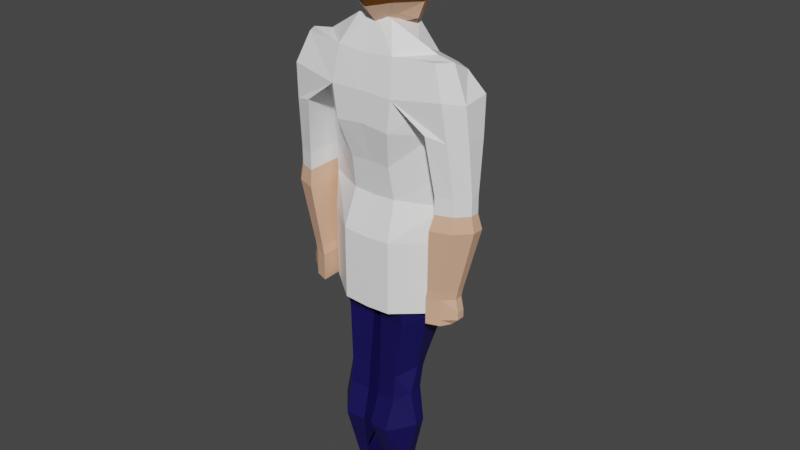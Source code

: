 # Source: Pizza_Manager3.blend  (saved by Blender 3.3.6; exported with 4.5.12 LTS)
import bpy
from mathutils import Matrix  # noqa: F401  (used for matrix-valued properties, if any)

bpy.ops.wm.read_factory_settings(use_empty=True)
scene = bpy.context.scene
scene.name = 'Scene'

# ---- collections
col_collection = bpy.data.collections.new('Collection'); scene.collection.children.link(col_collection)

# ---- materials (node trees are filled in below, after node groups)
mat_clothes = bpy.data.materials.new('Clothes')
mat_clothes.alpha_threshold = 0.0
mat_clothes.use_transparent_shadow = False
mat_clothes.roughness = 0.5
mat_clothes.line_color = (0.0, 0.0, 0.0, 1.0)
mat_material_001 = bpy.data.materials.new('Material.001')
mat_material_001.use_transparent_shadow = False
mat_material = bpy.data.materials.new('Material')
mat_material.use_transparent_shadow = False
mat_material_002 = bpy.data.materials.new('Material.002')
mat_material_002.use_transparent_shadow = False
mat_material_003 = bpy.data.materials.new('Material.003')
mat_material_003.use_transparent_shadow = False

# ---- material node trees
mat_clothes.use_nodes = True; mat_clothes.node_tree.nodes.clear()
_N = mat_clothes.node_tree.nodes; _L = mat_clothes.node_tree.links
n0 = _N.new('ShaderNodeOutputMaterial'); n0.name = 'Material Output'; n0.location = (300, 300)
n1 = _N.new('ShaderNodeBsdfPrincipled'); n1.name = 'Principled BSDF'; n1.location = (10, 300)
n1.distribution = 'GGX'
n1.subsurface_method = 'RANDOM_WALK_SKIN'
n1.inputs[0].default_value = (1.0, 1.0, 1.0, 1.0)
n1.inputs[3].default_value = 1.45
n1.inputs[27].default_value = (0.0, 0.0, 0.0, 1.0)
n1.inputs[28].default_value = 1.0
_L.new(n1.outputs[0], n0.inputs[0])
n0.is_active_output = True
mat_material_001.use_nodes = True; mat_material_001.node_tree.nodes.clear()
_N = mat_material_001.node_tree.nodes; _L = mat_material_001.node_tree.links
n0 = _N.new('ShaderNodeBsdfPrincipled'); n0.name = 'Principled BSDF'; n0.location = (10, 300)
n0.distribution = 'GGX'
n0.subsurface_method = 'RANDOM_WALK_SKIN'
n0.inputs[0].default_value = (0.8, 0.4593, 0.3001, 1.0)
n0.inputs[3].default_value = 1.45
n0.inputs[27].default_value = (0.0, 0.0, 0.0, 1.0)
n0.inputs[28].default_value = 1.0
n1 = _N.new('ShaderNodeOutputMaterial'); n1.name = 'Material Output'; n1.location = (300, 300)
_L.new(n0.outputs[0], n1.inputs[0])
n1.is_active_output = True
mat_material.use_nodes = True; mat_material.node_tree.nodes.clear()
_N = mat_material.node_tree.nodes; _L = mat_material.node_tree.links
n0 = _N.new('ShaderNodeBsdfPrincipled'); n0.name = 'Principled BSDF'; n0.location = (10, 300)
n0.distribution = 'GGX'
n0.subsurface_method = 'RANDOM_WALK_SKIN'
n0.inputs[0].default_value = (0.006059, 0.003236, 0.08418, 1.0)
n0.inputs[3].default_value = 1.45
n0.inputs[27].default_value = (0.0, 0.0, 0.0, 1.0)
n0.inputs[28].default_value = 1.0
n1 = _N.new('ShaderNodeOutputMaterial'); n1.name = 'Material Output'; n1.location = (300, 300)
_L.new(n0.outputs[0], n1.inputs[0])
n1.is_active_output = True
mat_material_002.use_nodes = True; mat_material_002.node_tree.nodes.clear()
_N = mat_material_002.node_tree.nodes; _L = mat_material_002.node_tree.links
n0 = _N.new('ShaderNodeBsdfPrincipled'); n0.name = 'Principled BSDF'; n0.location = (10, 300)
n0.distribution = 'GGX'
n0.subsurface_method = 'RANDOM_WALK_SKIN'
n0.inputs[0].default_value = (0.1014, 0.03495, 0.0, 1.0)
n0.inputs[3].default_value = 1.45
n0.inputs[27].default_value = (0.0, 0.0, 0.0, 1.0)
n0.inputs[28].default_value = 1.0
n1 = _N.new('ShaderNodeOutputMaterial'); n1.name = 'Material Output'; n1.location = (300, 300)
_L.new(n0.outputs[0], n1.inputs[0])
n1.is_active_output = True
mat_material_003.use_nodes = True; mat_material_003.node_tree.nodes.clear()
_N = mat_material_003.node_tree.nodes; _L = mat_material_003.node_tree.links
n0 = _N.new('ShaderNodeBsdfPrincipled'); n0.name = 'Principled BSDF'; n0.location = (10, 300)
n0.distribution = 'GGX'
n0.subsurface_method = 'RANDOM_WALK_SKIN'
n0.inputs[0].default_value = (0.0, 0.0, 0.0, 1.0)
n0.inputs[3].default_value = 1.45
n0.inputs[27].default_value = (0.0, 0.0, 0.0, 1.0)
n0.inputs[28].default_value = 1.0
n1 = _N.new('ShaderNodeOutputMaterial'); n1.name = 'Material Output'; n1.location = (300, 300)
_L.new(n0.outputs[0], n1.inputs[0])
n1.is_active_output = True

# ---- world
world_world = bpy.data.worlds.new('World'); scene.world = world_world
world_world.use_nodes = True; world_world.node_tree.nodes.clear()
_N = world_world.node_tree.nodes; _L = world_world.node_tree.links
n0 = _N.new('ShaderNodeOutputWorld'); n0.name = 'World Output'; n0.location = (300, 300)
n1 = _N.new('ShaderNodeBackground'); n1.name = 'Background'; n1.location = (10, 300)
n1.inputs[0].default_value = (0.05088, 0.05088, 0.05088, 1.0)
_L.new(n1.outputs[0], n0.inputs[0])
n0.is_active_output = True
world_world.color = (0.05088, 0.05088, 0.05088)
world_world.use_sun_shadow = False
world_world.sun_shadow_jitter_overblur = 0.0

# ---- meshes
me_cube_001 = bpy.data.meshes.new('Cube.001')
me_cube_001.from_pydata([(-1.007, -0.5329, -0.6456), (-1.101, -0.5122, 1.003), (-1.007, 0.2675, -0.6263), (-1.101, 0.02235, 0.8825), (0.0, 0.5379, -0.8223), (0.0, 0.1988, 0.844), (0.0, -0.9217, -0.8485), (0.0, -0.9553, 0.9647), (-1.093, -0.5329, -0.5308), (-1.227, -0.3292, -0.2359), (-1.198, -0.3914, 0.04324), (-1.06, -0.5623, 0.3714), (-1.212, -0.5674, 0.6698), (-1.212, 0.1345, 0.6646), (-1.06, 0.1501, 0.3871), (-1.198, 0.3382, 0.1255), (-1.227, 0.371, -0.2009), (-1.093, 0.3261, -0.4836), (0.0, -1.075, 0.6856), (0.0, -1.063, 0.4204), (0.0, -0.8696, 0.07998), (0.0, -0.7652, -0.2237), (0.0, -1.0, -0.5606), (0.0, 0.441, 0.6803), (0.0, 0.4746, 0.4361), (0.0, 0.8808, 0.157), (0.0, 0.9516, -0.1887), (0.0, 0.8547, -0.5134), (-0.5037, 0.6329, -0.7243), (-0.5503, -0.9553, 0.984), (-0.5503, 0.1988, 0.8633), (-0.5037, -0.9609, -0.747), (-0.4776, 0.8547, -0.5002), (-0.4217, 0.9516, -0.1791), (-0.3938, 0.8808, 0.1517), (-0.5298, 0.4746, 0.4116), (-0.6062, 0.441, 0.6724), (-0.4776, -1.0, -0.5475), (-0.4217, -0.7652, -0.2141), (-0.3938, -0.8696, 0.07473), (-0.5298, -1.063, 0.3959), (-0.6062, -1.075, 0.6777), (-0.716, -0.5122, 1.045), (-0.716, 0.02235, 0.9245), (-7.944e-18, -0.006906, 1.18), (-3.376e-17, -0.7004, 1.246), (-0.3312, -0.7004, 1.217), (-0.3312, -0.006906, 1.151), (-1.744, -0.6178, 0.6948), (-1.464, -0.5626, 0.9845), (-1.464, -0.2181, 0.8953), (-1.298, -0.838, 0.9968), (-1.744, -0.1059, 0.7211), (-1.522, -0.9572, 0.7342), (-1.36, -0.876, -0.03172), (-1.375, -0.508, -0.03172), (-1.375, -0.1578, -0.03172), (-1.659, -0.7685, -0.03172), (-1.862, -0.5542, -0.03172), (-1.862, -0.3782, -0.03172), (-1.807, -0.5905, 0.3793), (-1.585, -0.8835, 0.4186), (-1.242, -1.001, 0.4598), (-1.276, -0.54, 0.3542), (-1.276, 0.02146, 0.349), (-1.807, -0.219, 0.4055), (-1.36, -0.876, -0.1813), (-1.375, -0.508, -0.1813), (-1.375, -0.1578, -0.1813), (-1.659, -0.7685, -0.1813), (-1.862, -0.5542, -0.1813), (-1.862, -0.3782, -0.1813), (-1.093, -0.5329, -1.174), (-1.093, 0.3261, -1.126), (0.0, -1.0, -1.203), (0.0, 0.8547, -1.156), (-0.4776, 0.8547, -1.143), (-0.4776, -1.0, -1.19)], [], [(63, 62, 54, 55), (41, 29, 51, 53), (30, 3, 43, 47), (36, 30, 5, 23), (28, 32, 27, 4), (32, 33, 26, 27), (33, 34, 25, 26), (34, 35, 24, 25), (35, 36, 23, 24), (31, 37, 8, 0), (37, 38, 9, 8), (38, 39, 10, 9), (39, 40, 11, 10), (40, 41, 12, 11), (0, 8, 17, 2), (8, 9, 16, 17), (9, 10, 15, 16), (10, 11, 14, 15), (11, 12, 13, 14), (19, 18, 41, 40), (20, 19, 40, 39), (21, 20, 39, 38), (22, 21, 38, 37), (6, 22, 37, 31), (14, 13, 36, 35), (15, 14, 35, 34), (16, 15, 34, 33), (17, 16, 33, 32), (2, 17, 32, 28), (13, 3, 30, 36), (3, 1, 42, 43), (18, 7, 29, 41), (47, 43, 42, 46), (44, 47, 46, 45), (1, 29, 46, 42), (7, 5, 44, 45), (5, 30, 47, 44), (29, 7, 45, 46), (48, 49, 50, 52), (53, 51, 49, 48), (3, 13, 52, 50), (61, 60, 58, 57), (1, 3, 50, 49), (29, 1, 49, 51), (54, 57, 69, 66), (59, 56, 68, 71), (65, 64, 56, 59), (62, 61, 57, 54), (64, 63, 55, 56), (60, 65, 59, 58), (48, 52, 65, 60), (13, 12, 63, 64), (41, 53, 61, 62), (52, 13, 64, 65), (53, 48, 60, 61), (12, 41, 62, 63), (57, 58, 70, 69), (55, 54, 66, 67), (58, 59, 71, 70), (56, 55, 67, 68), (37, 8, 72, 77), (8, 17, 73, 72), (32, 17, 73, 76), (37, 22, 74, 77), (32, 27, 75, 76)])
_uv = me_cube_001.uv_layers.new(name='UVMap')
_uv.uv.foreach_set('vector', [0.5833, 1.0, 0.5833, 0.9375, 0.5833, 0.9375, 0.5833, 1.0, 0.5833, 0.9375, 0.625, 0.9375, 0.625, 0.9375, 0.5833, 0.9375, 0.625, 0.3125, 0.625, 0.25, 0.625, 0.25, 0.625, 0.3125, 0.5833, 0.3125, 0.625, 0.3125, 0.625, 0.375, 0.5833, 0.375, 0.375, 0.3125, 0.4167, 0.3125, 0.4167, 0.375, 0.375, 0.375, 0.4167, 0.3125, 0.4583, 0.3125, 0.4583, 0.375, 0.4167, 0.375, 0.4583, 0.3125, 0.5, 0.3125, 0.5, 0.375, 0.4583, 0.375, 0.5, 0.3125, 0.5417, 0.3125, 0.5417, 0.375, 0.5, 0.375, 0.5417, 0.3125, 0.5833, 0.3125, 0.5833, 0.375, 0.5417, 0.375, 0.375, 0.9375, 0.4167, 0.9375, 0.4167, 1.0, 0.375, 1.0, 0.4167, 0.9375, 0.4583, 0.9375, 0.4583, 1.0, 0.4167, 1.0, 0.4583, 0.9375, 0.5, 0.9375, 0.5, 1.0, 0.4583, 1.0, 0.5, 0.9375, 0.5417, 0.9375, 0.5417, 1.0, 0.5, 1.0, 0.5417, 0.9375, 0.5833, 0.9375, 0.5833, 1.0, 0.5417, 1.0, 0.375, 0.0, 0.4167, 0.0, 0.4167, 0.25, 0.375, 0.25, 0.4167, 0.0, 0.4583, 0.0, 0.4583, 0.25, 0.4167, 0.25, 0.4583, 0.0, 0.5, 0.0, 0.5, 0.25, 0.4583, 0.25, 0.5, 0.0, 0.5417, 0.0, 0.5417, 0.25, 0.5, 0.25, 0.5417, 0.0, 0.5833, 0.0, 0.5833, 0.25, 0.5417, 0.25, 0.5417, 0.875, 0.5833, 0.875, 0.5833, 0.9375, 0.5417, 0.9375, 0.5, 0.875, 0.5417, 0.875, 0.5417, 0.9375, 0.5, 0.9375, 0.4583, 0.875, 0.5, 0.875, 0.5, 0.9375, 0.4583, 0.9375, 0.4167, 0.875, 0.4583, 0.875, 0.4583, 0.9375, 0.4167, 0.9375, 0.375, 0.875, 0.4167, 0.875, 0.4167, 0.9375, 0.375, 0.9375, 0.5417, 0.25, 0.5833, 0.25, 0.5833, 0.3125, 0.5417, 0.3125, 0.5, 0.25, 0.5417, 0.25, 0.5417, 0.3125, 0.5, 0.3125, 0.4583, 0.25, 0.5, 0.25, 0.5, 0.3125, 0.4583, 0.3125, 0.4167, 0.25, 0.4583, 0.25, 0.4583, 0.3125, 0.4167, 0.3125, 0.375, 0.25, 0.4167, 0.25, 0.4167, 0.3125, 0.375, 0.3125, 0.5833, 0.25, 0.625, 0.25, 0.625, 0.3125, 0.5833, 0.3125, 0.625, 0.25, 0.625, 0.0, 0.625, 0.0, 0.625, 0.25, 0.5833, 0.875, 0.625, 0.875, 0.625, 0.9375, 0.5833, 0.9375, 0.8125, 0.5, 0.875, 0.5, 0.875, 0.75, 0.8125, 0.75, 0.75, 0.5, 0.8125, 0.5, 0.8125, 0.75, 0.75, 0.75, 0.625, 1.0, 0.625, 0.9375, 0.625, 0.9375, 0.625, 1.0, 0.0, 0.0, 0.0, 0.0, 0.0, 0.0, 0.0, 0.0, 0.625, 0.375, 0.625, 0.3125, 0.625, 0.3125, 0.625, 0.375, 0.625, 0.9375, 0.625, 0.875, 0.625, 0.875, 0.625, 0.9375, 0.5833, 0.0, 0.625, 0.0, 0.625, 0.25, 0.5833, 0.25, 0.5833, 0.9375, 0.625, 0.9375, 0.625, 1.0, 0.5833, 1.0, 0.625, 0.25, 0.5833, 0.25, 0.5833, 0.25, 0.625, 0.25, 0.5833, 0.9375, 0.5833, 1.0, 0.5833, 1.0, 0.5833, 0.9375, 0.625, 0.0, 0.625, 0.25, 0.625, 0.25, 0.625, 0.0, 0.625, 0.9375, 0.625, 1.0, 0.625, 1.0, 0.625, 0.9375, 0.5833, 0.9375, 0.5833, 0.9375, 0.5833, 0.9375, 0.5833, 0.9375, 0.5833, 0.25, 0.5833, 0.25, 0.5833, 0.25, 0.5833, 0.25, 0.5833, 0.25, 0.5833, 0.25, 0.5833, 0.25, 0.5833, 0.25, 0.5833, 0.9375, 0.5833, 0.9375, 0.5833, 0.9375, 0.5833, 0.9375, 0.5833, 0.25, 0.5833, 0.0, 0.5833, 0.0, 0.5833, 0.25, 0.5833, 0.0, 0.5833, 0.25, 0.5833, 0.25, 0.5833, 0.0, 0.5833, 0.0, 0.5833, 0.25, 0.5833, 0.25, 0.5833, 0.0, 0.5833, 0.25, 0.5833, 0.0, 0.5833, 0.0, 0.5833, 0.25, 0.5833, 0.9375, 0.5833, 0.9375, 0.5833, 0.9375, 0.5833, 0.9375, 0.5833, 0.25, 0.5833, 0.25, 0.5833, 0.25, 0.5833, 0.25, 0.5833, 0.9375, 0.5833, 1.0, 0.5833, 1.0, 0.5833, 0.9375, 0.5833, 1.0, 0.5833, 0.9375, 0.5833, 0.9375, 0.5833, 1.0, 0.5833, 0.9375, 0.5833, 1.0, 0.5833, 1.0, 0.5833, 0.9375, 0.5833, 1.0, 0.5833, 0.9375, 0.5833, 0.9375, 0.5833, 1.0, 0.5833, 0.0, 0.5833, 0.25, 0.5833, 0.25, 0.5833, 0.0, 0.5833, 0.25, 0.5833, 0.0, 0.5833, 0.0, 0.5833, 0.25, 0.4167, 0.9375, 0.4167, 1.0, 0.4167, 1.0, 0.4167, 0.9375, 0.4167, 0.0, 0.4167, 0.25, 0.4167, 0.25, 0.4167, 0.0, 0.4167, 0.3125, 0.4167, 0.25, 0.4167, 0.25, 0.4167, 0.3125, 0.4167, 0.9375, 0.4167, 0.875, 0.4167, 0.875, 0.4167, 0.9375, 0.4167, 0.3125, 0.4167, 0.375, 0.4167, 0.375, 0.4167, 0.3125])
me_cube_001.materials.append(mat_clothes)
me_cube_001.update()
me_cube_002 = bpy.data.meshes.new('Cube.002')
me_cube_002.from_pydata([(-0.2959, -0.327, -0.4262), (-0.2959, 0.2451, -0.6009), (-0.3871, 0.5, 0.536), (-0.4055, 1.085e-08, -0.5358), (-0.4967, -1.678e-09, 0.6456), (-0.3816, 0.6096, 0.02388), (1.583e-08, 0.2803, -0.7272), (-5.588e-09, 0.6096, 0.6617), (-1.211e-08, -0.4131, -0.6284), (-0.6116, -8.899e-09, 0.02388), (9.313e-09, 0.8395, 4.657e-09), (0.0, -5.588e-09, -0.6624), (-0.3464, -0.5548, -0.2261), (-0.3464, 0.5548, -0.2261), (-0.5161, -2.38e-09, -0.2809), (1.257e-08, 0.7245, -0.3048), (-1.071e-08, -0.7245, -0.3048), (-0.3759, 0.5548, 0.2921), (-0.5457, -3.655e-09, 0.3469), (1.863e-09, 0.7245, 0.3308)], [], [(18, 4, 2, 17), (14, 9, 5, 13), (13, 5, 10, 15), (17, 2, 7, 19), (1, 6, 11, 3), (3, 11, 8, 0), (8, 16, 12, 0), (1, 13, 15, 6), (3, 14, 13, 1), (0, 12, 14, 3), (5, 17, 19, 10), (9, 18, 17, 5)])
_uv = me_cube_002.uv_layers.new(name='UVMap')
_uv.uv.foreach_set('vector', [0.5625, 0.125, 0.625, 0.125, 0.625, 0.25, 0.5625, 0.25, 0.4375, 0.125, 0.5, 0.125, 0.5, 0.25, 0.4375, 0.25, 0.4375, 0.25, 0.5, 0.25, 0.5, 0.375, 0.4375, 0.375, 0.5625, 0.25, 0.625, 0.25, 0.625, 0.375, 0.5625, 0.375, 0.125, 0.5, 0.25, 0.5, 0.25, 0.625, 0.125, 0.625, 0.125, 0.625, 0.25, 0.625, 0.25, 0.75, 0.125, 0.75, 0.375, 0.875, 0.4375, 0.875, 0.4375, 1.0, 0.375, 1.0, 0.375, 0.25, 0.4375, 0.25, 0.4375, 0.375, 0.375, 0.375, 0.375, 0.125, 0.4375, 0.125, 0.4375, 0.25, 0.375, 0.25, 0.375, 0.0, 0.4375, 0.0, 0.4375, 0.125, 0.375, 0.125, 0.5, 0.25, 0.5625, 0.25, 0.5625, 0.375, 0.5, 0.375, 0.5, 0.125, 0.5625, 0.125, 0.5625, 0.25, 0.5, 0.25])
me_cube_002.materials.append(mat_material_001)
me_cube_002.update()
me_cylinder = bpy.data.meshes.new('Cylinder')
me_cylinder.from_pydata([(0.0, 1.0, -0.1441), (0.0, 0.5457, 0.392), (0.866, 0.5, -0.1441), (0.4726, 0.2728, 0.392), (0.866, -0.5, -0.1441), (0.4726, -0.2728, 0.392), (0.0, -1.0, -0.1441), (0.0, -0.5457, 0.392), (-0.866, -0.5, -0.1441), (-0.4726, -0.2728, 0.392), (-0.866, 0.5, -0.1441), (-0.4726, 0.2728, 0.392), (0.8005, 0.4621, 0.2977), (-3.611e-08, 0.9243, 0.2977), (0.8005, -0.4621, 0.2977), (-3.611e-08, -0.9243, 0.2977), (-0.8005, -0.4621, 0.2977), (-0.8005, 0.4621, 0.2977), (0.7223, 0.417, 0.2977), (0.0, 0.834, 0.2977), (0.7223, -0.417, 0.2977), (0.0, -0.834, 0.2977), (-0.7223, -0.417, 0.2977), (-0.7223, 0.417, 0.2977), (0.602, 0.3476, 0.3539), (0.0, 0.6952, 0.3539), (0.602, -0.3476, 0.3539), (0.0, -0.6952, 0.3539), (-0.602, -0.3476, 0.3539), (-0.602, 0.3476, 0.3539)], [], [(0, 13, 12, 2), (2, 12, 14, 4), (4, 14, 15, 6), (6, 15, 16, 8), (3, 1, 11, 9, 7, 5), (8, 16, 17, 10), (10, 17, 13, 0), (0, 2, 4, 6, 8, 10), (19, 18, 12, 13), (18, 20, 14, 12), (20, 21, 15, 14), (21, 22, 16, 15), (22, 23, 17, 16), (23, 19, 13, 17), (25, 24, 18, 19), (24, 26, 20, 18), (26, 27, 21, 20), (27, 28, 22, 21), (28, 29, 23, 22), (29, 25, 19, 23), (1, 3, 24, 25), (3, 5, 26, 24), (5, 7, 27, 26), (7, 9, 28, 27), (9, 11, 29, 28), (11, 1, 25, 29)])
_uv = me_cylinder.uv_layers.new(name='UVMap')
_uv.uv.foreach_set('vector', [1.0, 0.5, 1.0, 1.0, 0.8333, 1.0, 0.8333, 0.5, 0.8333, 0.5, 0.8333, 1.0, 0.6667, 1.0, 0.6667, 0.5, 0.6667, 0.5, 0.6667, 1.0, 0.5, 1.0, 0.5, 0.5, 0.5, 0.5, 0.5, 1.0, 0.3333, 1.0, 0.3333, 0.5, 0.3634, 0.3155, 0.25, 0.381, 0.1366, 0.3155, 0.1366, 0.1845, 0.25, 0.119, 0.3634, 0.1845, 0.3333, 0.5, 0.3333, 1.0, 0.1667, 1.0, 0.1667, 0.5, 0.1667, 0.5, 0.1667, 1.0, -8.941e-08, 1.0, -8.941e-08, 0.5, 0.75, 0.49, 0.9578, 0.37, 0.9578, 0.13, 0.75, 0.01, 0.5422, 0.13, 0.5422, 0.37, 0.25, 0.4502, 0.4233, 0.3501, 0.4578, 0.37, 0.25, 0.49, 0.4233, 0.3501, 0.4233, 0.1499, 0.4578, 0.13, 0.4578, 0.37, 0.4233, 0.1499, 0.25, 0.04984, 0.25, 0.01, 0.4578, 0.13, 0.25, 0.04984, 0.07665, 0.1499, 0.04215, 0.13, 0.25, 0.01, 0.07665, 0.1499, 0.07665, 0.3501, 0.04215, 0.37, 0.04215, 0.13, 0.07665, 0.3501, 0.25, 0.4502, 0.25, 0.49, 0.04215, 0.37, 0.25, 0.4168, 0.3945, 0.3334, 0.4233, 0.3501, 0.25, 0.4502, 0.3945, 0.3334, 0.3945, 0.1666, 0.4233, 0.1499, 0.4233, 0.3501, 0.3945, 0.1666, 0.25, 0.08316, 0.25, 0.04984, 0.4233, 0.1499, 0.25, 0.08316, 0.1055, 0.1666, 0.07665, 0.1499, 0.25, 0.04984, 0.1055, 0.1666, 0.1055, 0.3334, 0.07665, 0.3501, 0.07665, 0.1499, 0.1055, 0.3334, 0.25, 0.4168, 0.25, 0.4502, 0.07665, 0.3501, 0.25, 0.381, 0.3634, 0.3155, 0.3945, 0.3334, 0.25, 0.4168, 0.3634, 0.3155, 0.3634, 0.1845, 0.3945, 0.1666, 0.3945, 0.3334, 0.3634, 0.1845, 0.25, 0.119, 0.25, 0.08316, 0.3945, 0.1666, 0.25, 0.119, 0.1366, 0.1845, 0.1055, 0.1666, 0.25, 0.08316, 0.1366, 0.1845, 0.1366, 0.3155, 0.1055, 0.3334, 0.1055, 0.1666, 0.1366, 0.3155, 0.25, 0.381, 0.25, 0.4168, 0.1055, 0.3334])
me_cylinder.materials.append(mat_clothes)
me_cylinder.update()
me_cube_004 = bpy.data.meshes.new('Cube.004')
me_cube_004.from_pydata([(-1.007, -0.5329, -0.6456), (-1.007, 0.2675, -0.6263), (0.0, 0.5379, -0.8223), (0.0, -0.9217, -0.8485), (-0.5037, 0.6329, -0.7243), (-0.5037, -0.9609, -0.747), (-0.9544, 0.05368, -1.222), (-0.9544, -0.4933, -1.241), (-0.6071, 0.4192, -1.321), (-0.6071, -0.761, -1.344), (-0.08198, -0.7219, -1.36), (-0.08198, 0.3241, -1.334), (-0.7189, -0.2938, -1.762), (-0.7189, -0.4644, -1.781), (-0.5021, 0.07164, -1.821), (-0.5021, -0.8439, -1.844), (-0.1186, -0.8048, -1.851), (-0.1186, -0.02339, -1.825), (-0.7189, -0.3907, -1.994), (-0.7189, -0.647, -2.014), (-0.5021, -0.1967, -2.054), (-0.5021, -0.8924, -2.077), (-0.1186, -0.8533, -2.084), (-0.1186, -0.2917, -2.057), (-0.8494, -0.4527, -2.294), (-0.8494, -0.6494, -2.313), (-0.4649, -0.2065, -2.329), (-0.4649, -1.077, -2.352), (-0.0814, -1.038, -2.35), (-0.0814, -0.3015, -2.324), (-0.6453, -0.4716, -2.738), (-0.6453, -0.6645, -2.757), (-0.4248, -0.2291, -2.757), (-0.4248, -0.8391, -2.78), (-0.2239, -0.8, -2.745), (-0.2239, -0.3241, -2.719), (-0.4901, -0.3419, -3.013), (-0.4901, -0.3895, -3.032), (-0.3292, 0.02359, -3.032), (-0.3292, -0.7168, -3.055), (-0.1655, -0.6777, -3.029), (-0.1655, -0.07143, -3.003)], [], [(5, 0, 7, 9), (4, 2, 11, 8), (10, 9, 15, 16), (8, 11, 17, 14), (1, 4, 8, 6), (0, 1, 6, 7), (3, 5, 9, 10), (16, 15, 21, 22), (14, 17, 23, 20), (7, 6, 12, 13), (9, 7, 13, 15), (6, 8, 14, 12), (21, 19, 25, 27), (13, 12, 18, 19), (15, 13, 19, 21), (12, 14, 20, 18), (28, 27, 33, 34), (26, 29, 35, 32), (18, 20, 26, 24), (20, 23, 29, 26), (22, 21, 27, 28), (19, 18, 24, 25), (33, 31, 37, 39), (25, 24, 30, 31), (27, 25, 31, 33), (24, 26, 32, 30), (30, 32, 38, 36), (32, 35, 41, 38), (34, 33, 39, 40), (31, 30, 36, 37), (34, 40, 41, 35), (29, 33, 34, 28), (22, 28, 29, 23), (17, 16, 22, 23), (11, 10, 16, 17), (10, 11, 2, 3)])
_uv = me_cube_004.uv_layers.new(name='UVMap')
_uv.uv.foreach_set('vector', [0.375, 0.9375, 0.375, 1.0, 0.375, 1.0, 0.375, 0.9375, 0.375, 0.3125, 0.375, 0.375, 0.375, 0.375, 0.375, 0.3125, 0.375, 0.875, 0.375, 0.9375, 0.375, 0.9375, 0.375, 0.875, 0.375, 0.3125, 0.375, 0.375, 0.375, 0.375, 0.375, 0.3125, 0.375, 0.25, 0.375, 0.3125, 0.375, 0.3125, 0.375, 0.25, 0.375, 0.0, 0.375, 0.25, 0.375, 0.25, 0.375, 0.0, 0.375, 0.875, 0.375, 0.9375, 0.375, 0.9375, 0.375, 0.875, 0.375, 0.875, 0.375, 0.9375, 0.375, 0.9375, 0.375, 0.875, 0.375, 0.3125, 0.375, 0.375, 0.375, 0.375, 0.375, 0.3125, 0.375, 0.0, 0.375, 0.25, 0.375, 0.25, 0.375, 0.0, 0.375, 0.9375, 0.375, 1.0, 0.375, 1.0, 0.375, 0.9375, 0.375, 0.25, 0.375, 0.3125, 0.375, 0.3125, 0.375, 0.25, 0.375, 0.9375, 0.375, 1.0, 0.375, 1.0, 0.375, 0.9375, 0.375, 0.0, 0.375, 0.25, 0.375, 0.25, 0.375, 0.0, 0.375, 0.9375, 0.375, 1.0, 0.375, 1.0, 0.375, 0.9375, 0.375, 0.25, 0.375, 0.3125, 0.375, 0.3125, 0.375, 0.25, 0.375, 0.875, 0.375, 0.9375, 0.375, 0.9375, 0.375, 0.875, 0.375, 0.3125, 0.375, 0.375, 0.375, 0.375, 0.375, 0.3125, 0.375, 0.25, 0.375, 0.3125, 0.375, 0.3125, 0.375, 0.25, 0.375, 0.3125, 0.375, 0.375, 0.375, 0.375, 0.375, 0.3125, 0.375, 0.875, 0.375, 0.9375, 0.375, 0.9375, 0.375, 0.875, 0.375, 0.0, 0.375, 0.25, 0.375, 0.25, 0.375, 0.0, 0.375, 0.9375, 0.375, 1.0, 0.375, 1.0, 0.375, 0.9375, 0.375, 0.0, 0.375, 0.25, 0.375, 0.25, 0.375, 0.0, 0.375, 0.9375, 0.375, 1.0, 0.375, 1.0, 0.375, 0.9375, 0.375, 0.25, 0.375, 0.3125, 0.375, 0.3125, 0.375, 0.25, 0.375, 0.25, 0.375, 0.3125, 0.375, 0.3125, 0.375, 0.25, 0.375, 0.3125, 0.375, 0.375, 0.375, 0.375, 0.375, 0.3125, 0.375, 0.875, 0.375, 0.9375, 0.375, 0.9375, 0.375, 0.875, 0.375, 0.0, 0.375, 0.25, 0.375, 0.25, 0.375, 0.0, 0.375, 0.875, 0.375, 0.875, 0.375, 0.375, 0.375, 0.375, 0.0, 0.0, 0.0, 0.0, 0.0, 0.0, 0.0, 0.0, 0.375, 0.875, 0.0, 0.0, 0.375, 0.375, 0.375, 0.375, 0.375, 0.375, 0.375, 0.875, 0.375, 0.875, 0.375, 0.375, 0.375, 0.375, 0.375, 0.875, 0.375, 0.875, 0.375, 0.375, 0.375, 0.875, 0.375, 0.375, 0.375, 0.375, 0.375, 0.875])
me_cube_004.materials.append(mat_material)
me_cube_004.update()
me_cube_005 = bpy.data.meshes.new('Cube.005')
me_cube_005.from_pydata([(-1.36, -0.876, -0.1813), (-1.375, -0.508, -0.1813), (-1.375, -0.1578, -0.1813), (-1.659, -0.7685, -0.1813), (-1.862, -0.5542, -0.1813), (-1.862, -0.3782, -0.1813), (-1.2, -0.8275, -0.8704), (-1.213, -0.5127, -0.8704), (-1.213, -0.2131, -0.8704), (-1.455, -0.7356, -0.8704), (-1.629, -0.5522, -0.8704), (-1.629, -0.4016, -0.8704), (-1.327, -0.06892, -0.3154), (-1.927, -0.3405, -0.3154), (-1.676, -0.8215, -0.3154), (-1.309, -0.954, -0.3154), (-1.927, -0.5574, -0.3154), (-1.327, -0.5005, -0.3154), (-1.166, -0.8275, -0.9506), (-1.178, -0.5127, -0.9506), (-1.178, -0.2131, -0.9506), (-1.421, -0.7356, -0.9506), (-1.595, -0.5522, -0.9506), (-1.595, -0.4016, -0.9506), (-1.166, -0.8275, -1.061), (-1.178, -0.2131, -1.061), (-1.421, -0.7356, -1.061), (-1.648, -0.5522, -1.061), (-1.648, -0.4016, -1.061), (-1.166, -0.8275, -1.131), (-1.178, -0.2131, -1.131), (-1.421, -0.7356, -1.131), (-1.648, -0.5522, -1.131), (-1.648, -0.4016, -1.131), (-1.166, -0.8275, -1.187), (-1.178, -0.5127, -1.187), (-1.178, -0.2131, -1.187), (-1.421, -0.7356, -1.187), (-1.527, -0.5522, -1.187), (-1.527, -0.4016, -1.187), (-1.166, -0.8275, -0.9506), (-1.178, -0.5127, -0.9506), (-1.178, -0.2131, -0.9506), (-1.166, -0.8275, -1.061), (-1.178, -0.5127, -1.061), (-1.178, -0.2131, -1.061), (-1.166, -0.8275, -1.131), (-1.178, -0.5127, -1.131), (-1.178, -0.2131, -1.131), (-1.166, -0.8275, -1.187), (-1.178, -0.5127, -1.187), (-1.178, -0.2131, -1.187)], [], [(15, 14, 9, 6), (13, 12, 8, 11), (8, 7, 19, 20), (10, 11, 23, 22), (14, 16, 10, 9), (17, 15, 6, 7), (16, 13, 11, 10), (12, 17, 7, 8), (2, 1, 17, 12), (4, 5, 13, 16), (1, 0, 15, 17), (3, 4, 16, 14), (5, 2, 12, 13), (0, 3, 14, 15), (22, 23, 28, 27), (11, 8, 20, 23), (6, 9, 21, 18), (9, 10, 22, 21), (7, 6, 18, 19), (26, 27, 32, 31), (23, 20, 25, 28), (18, 21, 26, 24), (21, 22, 27, 26), (33, 30, 36, 39), (27, 28, 33, 32), (28, 25, 30, 33), (24, 26, 31, 29), (35, 34, 37, 38), (36, 35, 38, 39), (29, 31, 37, 34), (31, 32, 38, 37), (32, 33, 39, 38), (42, 41, 44, 45), (44, 43, 46, 47), (41, 40, 43, 44), (48, 47, 50, 51), (45, 44, 47, 48), (47, 46, 49, 50)])
_uv = me_cube_005.uv_layers.new(name='UVMap')
_uv.uv.foreach_set('vector', [0.5833, 0.9375, 0.5833, 0.9375, 0.5833, 0.9375, 0.5833, 0.9375, 0.5833, 0.25, 0.5833, 0.25, 0.5833, 0.25, 0.5833, 0.25, 0.5833, 0.25, 0.5833, 0.0, 0.5833, 0.0, 0.5833, 0.25, 0.5833, 0.0, 0.5833, 0.25, 0.5833, 0.25, 0.5833, 0.0, 0.5833, 0.9375, 0.5833, 1.0, 0.5833, 1.0, 0.5833, 0.9375, 0.5833, 1.0, 0.5833, 0.9375, 0.5833, 0.9375, 0.5833, 1.0, 0.5833, 0.0, 0.5833, 0.25, 0.5833, 0.25, 0.5833, 0.0, 0.5833, 0.25, 0.5833, 0.0, 0.5833, 0.0, 0.5833, 0.25, 0.5833, 0.25, 0.5833, 0.0, 0.5833, 0.0, 0.5833, 0.25, 0.5833, 0.0, 0.5833, 0.25, 0.5833, 0.25, 0.5833, 0.0, 0.5833, 1.0, 0.5833, 0.9375, 0.5833, 0.9375, 0.5833, 1.0, 0.5833, 0.9375, 0.5833, 1.0, 0.5833, 1.0, 0.5833, 0.9375, 0.5833, 0.25, 0.5833, 0.25, 0.5833, 0.25, 0.5833, 0.25, 0.5833, 0.9375, 0.5833, 0.9375, 0.5833, 0.9375, 0.5833, 0.9375, 0.5833, 0.0, 0.5833, 0.25, 0.5833, 0.25, 0.5833, 0.0, 0.5833, 0.25, 0.5833, 0.25, 0.5833, 0.25, 0.5833, 0.25, 0.5833, 0.9375, 0.5833, 0.9375, 0.5833, 0.9375, 0.5833, 0.9375, 0.5833, 0.9375, 0.5833, 1.0, 0.5833, 1.0, 0.5833, 0.9375, 0.5833, 1.0, 0.5833, 0.9375, 0.5833, 0.9375, 0.5833, 1.0, 0.5833, 0.9375, 0.5833, 1.0, 0.5833, 1.0, 0.5833, 0.9375, 0.5833, 0.25, 0.5833, 0.25, 0.5833, 0.25, 0.5833, 0.25, 0.5833, 0.9375, 0.5833, 0.9375, 0.5833, 0.9375, 0.5833, 0.9375, 0.5833, 0.9375, 0.5833, 1.0, 0.5833, 1.0, 0.5833, 0.9375, 0.5833, 0.25, 0.5833, 0.25, 0.5833, 0.25, 0.5833, 0.25, 0.5833, 0.0, 0.5833, 0.25, 0.5833, 0.25, 0.5833, 0.0, 0.5833, 0.25, 0.5833, 0.25, 0.5833, 0.25, 0.5833, 0.25, 0.5833, 0.9375, 0.5833, 0.9375, 0.5833, 0.9375, 0.5833, 0.9375, 0.5833, 1.0, 0.5833, 0.9375, 0.5833, 0.9375, 0.5833, 1.0, 0.5833, 0.25, 0.5833, 0.0, 0.5833, 0.0, 0.5833, 0.25, 0.5833, 0.9375, 0.5833, 0.9375, 0.5833, 0.9375, 0.5833, 0.9375, 0.5833, 0.9375, 0.5833, 1.0, 0.5833, 1.0, 0.5833, 0.9375, 0.5833, 0.0, 0.5833, 0.25, 0.5833, 0.25, 0.5833, 0.0, 0.5833, 0.25, 0.5833, 0.0, 0.5833, 0.0, 0.5833, 0.25, 0.5833, 1.0, 0.5833, 0.9375, 0.5833, 0.9375, 0.5833, 1.0, 0.5833, 1.0, 0.5833, 0.9375, 0.5833, 0.9375, 0.5833, 1.0, 0.5833, 0.25, 0.5833, 0.0, 0.5833, 0.0, 0.5833, 0.25, 0.5833, 0.25, 0.5833, 0.0, 0.5833, 0.0, 0.5833, 0.25, 0.5833, 1.0, 0.5833, 0.9375, 0.5833, 0.9375, 0.5833, 1.0])
me_cube_005.materials.append(mat_material_001)
me_cube_005.update()
me_cube_006 = bpy.data.meshes.new('Cube.006')
me_cube_006.from_pydata([(-0.3871, -0.5, 0.536), (-0.3871, 0.5, 0.536), (-0.3816, -0.6096, 0.02388), (-0.4967, -1.678e-09, 0.6456), (-5.588e-09, 0.6096, 0.6617), (-9.313e-10, -0.6096, 0.6617), (-0.6116, -8.899e-09, 0.02388), (-9.313e-09, -0.8395, 4.657e-09), (-9.313e-10, -1.397e-08, 0.8916), (-0.3464, -0.5548, -0.2261), (-0.5161, -2.38e-09, -0.2809), (-1.071e-08, -0.7245, -0.3048), (-0.3759, -0.5548, 0.2921), (-0.5457, -3.655e-09, 0.3469), (-5.122e-09, -0.7245, 0.3308)], [], [(9, 2, 6, 10), (12, 0, 3, 13), (14, 5, 0, 12), (11, 7, 2, 9), (4, 1, 3, 8), (8, 3, 0, 5), (7, 14, 12, 2), (2, 12, 13, 6)])
_uv = me_cube_006.uv_layers.new(name='UVMap')
_uv.uv.foreach_set('vector', [0.4375, 0.0, 0.5, 0.0, 0.5, 0.125, 0.4375, 0.125, 0.5625, 0.0, 0.625, 0.0, 0.625, 0.125, 0.5625, 0.125, 0.5625, 0.875, 0.625, 0.875, 0.625, 1.0, 0.5625, 1.0, 0.4375, 0.875, 0.5, 0.875, 0.5, 1.0, 0.4375, 1.0, 0.75, 0.5, 0.875, 0.5, 0.875, 0.625, 0.75, 0.625, 0.75, 0.625, 0.875, 0.625, 0.875, 0.75, 0.75, 0.75, 0.5, 0.875, 0.5625, 0.875, 0.5625, 1.0, 0.5, 1.0, 0.5, 0.0, 0.5625, 0.0, 0.5625, 0.125, 0.5, 0.125])
me_cube_006.materials.append(mat_material_002)
me_cube_006.update()
me_cube_003 = bpy.data.meshes.new('Cube.003')
me_cube_003.from_pydata([(-0.7625, -0.1854, -3.243), (-0.7625, -0.233, -3.243), (-0.6435, -0.3112, -3.138), (-0.6435, -0.2636, -3.128), (-0.4901, -0.3419, -3.013), (-0.4901, -0.3895, -3.032), (-0.3292, 0.02359, -3.032), (-0.3292, -0.7168, -3.055), (-0.1655, -0.6777, -3.029), (-0.1655, -0.07143, -3.003), (-0.7625, -0.1854, -3.243), (-0.7625, -0.233, -3.243), (-0.4204, 0.6267, -3.243), (-0.4204, -0.7988, -3.243), (-0.1576, -0.7597, -3.243), (-0.1576, 0.5316, -3.243), (-0.6435, -0.3112, -3.138), (-0.3748, -0.7578, -3.149), (-0.1615, -0.7187, -3.136), (-0.6435, -0.2636, -3.128), (-0.1615, 0.3497, -3.123), (-0.3748, 0.4447, -3.138)], [], [(2, 3, 0, 1), (17, 16, 11, 13), (18, 17, 13, 14), (21, 20, 15, 12), (19, 21, 12, 10), (18, 20, 9, 8), (14, 15, 20, 18), (4, 6, 21, 19), (6, 9, 20, 21), (5, 4, 19, 16), (8, 7, 17, 18), (7, 5, 16, 17)])
_uv = me_cube_003.uv_layers.new(name='UVMap')
_uv.uv.foreach_set('vector', [0.375, 0.0, 0.375, 0.25, 0.375, 0.25, 0.375, 0.0, 0.375, 0.9375, 0.375, 1.0, 0.375, 1.0, 0.375, 0.9375, 0.375, 0.875, 0.375, 0.9375, 0.375, 0.9375, 0.375, 0.875, 0.375, 0.3125, 0.375, 0.375, 0.375, 0.375, 0.375, 0.3125, 0.375, 0.25, 0.375, 0.3125, 0.375, 0.3125, 0.375, 0.25, 0.375, 0.875, 0.375, 0.375, 0.375, 0.375, 0.375, 0.875, 0.375, 0.875, 0.375, 0.375, 0.375, 0.375, 0.375, 0.875, 0.375, 0.25, 0.375, 0.3125, 0.375, 0.3125, 0.375, 0.25, 0.375, 0.3125, 0.375, 0.375, 0.375, 0.375, 0.375, 0.3125, 0.375, 0.0, 0.375, 0.25, 0.375, 0.25, 0.375, 0.0, 0.375, 0.875, 0.375, 0.9375, 0.375, 0.9375, 0.375, 0.875, 0.375, 0.9375, 0.375, 1.0, 0.375, 1.0, 0.375, 0.9375])
me_cube_003.materials.append(mat_material_003)
me_cube_003.update()

# ---- objects
ob_cube = bpy.data.objects.new('Cube', me_cube_001)
ob_cube_001 = bpy.data.objects.new('Cube.001', me_cube_002)
ob_cylinder = bpy.data.objects.new('Cylinder', me_cylinder)
ob_cube_002 = bpy.data.objects.new('Cube.002', me_cube_004)
ob_cube_003 = bpy.data.objects.new('Cube.003', me_cube_005)
ob_cube_004 = bpy.data.objects.new('Cube.004', me_cube_006)
ob_cube_006 = bpy.data.objects.new('Cube.006', me_cube_003)

# ---- transforms, parenting, visibility, modifiers, constraints
ob_cube.location = (1.106, 0.1929, 0.4578)
ob_cube.scale = (0.4128, 0.4128, 0.8794)
_m = ob_cube.modifiers.new('Mirror', 'MIRROR')
ob_cube_001.location = (1.127, 0.08153, 1.758)
ob_cube_001.scale = (0.4706, 0.4171, 0.4706)
_m = ob_cube_001.modifiers.new('Mirror', 'MIRROR')
ob_cylinder.location = (1.137, 0.06513, 2.049)
ob_cylinder.rotation_euler = (0.1224, -2.711e-17, -1.662e-18)
ob_cylinder.scale = (0.3053, 0.3343, 0.3343)
ob_cube_002.location = (1.106, 0.1929, 0.4578)
ob_cube_002.scale = (0.4128, 0.4128, 0.8794)
_m = ob_cube_002.modifiers.new('Mirror', 'MIRROR')
ob_cube_003.location = (1.106, 0.1929, 0.4578)
ob_cube_003.scale = (0.4128, 0.4128, 0.8794)
_m = ob_cube_003.modifiers.new('Mirror', 'MIRROR')
ob_cube_004.location = (1.127, 0.08153, 1.758)
ob_cube_004.scale = (0.4706, 0.4171, 0.4706)
_m = ob_cube_004.modifiers.new('Mirror', 'MIRROR')
ob_cube_006.location = (1.106, 0.1929, 0.4578)
ob_cube_006.scale = (0.4128, 0.4128, 0.8794)
_m = ob_cube_006.modifiers.new('Mirror', 'MIRROR')

# ---- collection membership
col_collection.objects.link(ob_cube)
col_collection.objects.link(ob_cube_001)
col_collection.objects.link(ob_cylinder)
col_collection.objects.link(ob_cube_002)
col_collection.objects.link(ob_cube_003)
col_collection.objects.link(ob_cube_004)
col_collection.objects.link(ob_cube_006)

# ---- scene / render settings (as saved in the file)
scene.frame_start = 1; scene.frame_end = 250; scene.frame_set(1)
scene.render.engine = 'BLENDER_EEVEE_NEXT'
scene.cycles.sampling_pattern = 'TABULATED_SOBOL'
scene.cycles.use_light_tree = False
scene.view_settings.view_transform = 'Filmic'
bpy.context.view_layer.update()

# ---- added for rendering (the .blend has no active camera and no usable light): camera, sun
cam_auto = bpy.data.cameras.new('AutoCamera')
cam_auto.lens = 50.0
cam_auto.sensor_width = 36.0
cam_auto.clip_end = 1000.0
ob_auto_camera = bpy.data.objects.new('AutoCamera', cam_auto)
scene.collection.objects.link(ob_auto_camera)
ob_auto_camera.location = (5.69319, -5.35291, 3.58248)
ob_auto_camera.rotation_euler = (1.09748, -7.21219e-08, 0.694738)
scene.camera = ob_auto_camera
light_auto_sun = bpy.data.lights.new('AutoSun', 'SUN')
light_auto_sun.energy = 3.0
light_auto_sun.angle = 0.0523599
ob_auto_sun = bpy.data.objects.new('AutoSun', light_auto_sun)
scene.collection.objects.link(ob_auto_sun)
ob_auto_sun.rotation_euler = (0.872665, 0.174533, 0.523599)
bpy.context.view_layer.update()
